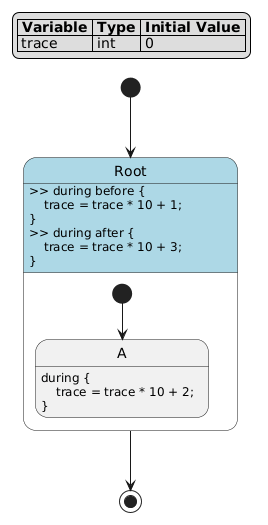

The diagram above was rendered by PlantUML. Its source (embedded in the PNG):
@startuml
hide empty description

skinparam state {
  BackgroundColor<<pseudo>> LightGray
  BackgroundColor<<composite>> LightBlue
  BorderColor<<pseudo>> Gray
  FontStyle<<pseudo>> italic
}

legend top left
|= Variable |= Type |= Initial Value |
| trace | int | 0 |
endlegend

state "Root" as root <<composite>> {
    state "A" as root__a
    root__a : during {\n    trace = trace * 10 + 2;\n}
    [*] --> root__a
}
root : >> during before {\n    trace = trace * 10 + 1;\n}\n>> during after {\n    trace = trace * 10 + 3;\n}
[*] --> root
root --> [*]
@enduml